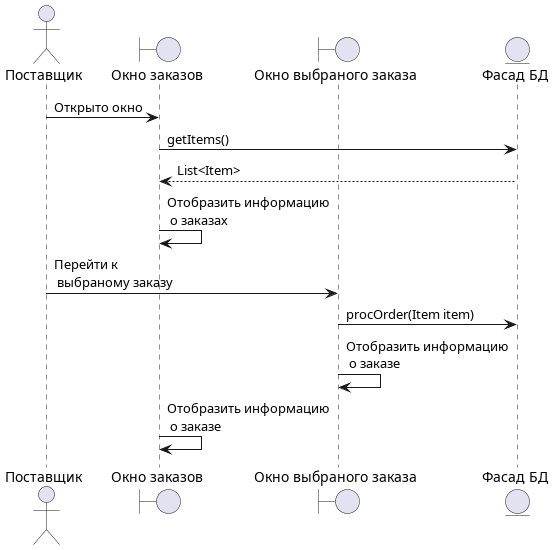

The diagram above was rendered by PlantUML. Its source (embedded in the PNG):
@startuml Диаграмма последовательности Обработать заказ Администратора

actor Admin as "Поставщик"

boundary item_list as "Окно заказов"
boundary selected_order_window as "Окно выбраного заказа"


entity facade as "Фасад БД"

Admin -> item_list : Открыто окно

item_list -> facade : getItems()
facade --> item_list : List<Item>
item_list->item_list : Отобразить информацию \n о заказах

Admin -> selected_order_window : Перейти к \n выбраному заказу

selected_order_window->facade : procOrder(Item item)
selected_order_window->selected_order_window: Отобразить информацию \n о заказе
item_list -> item_list : Отобразить информацию \n о заказе

@enduml